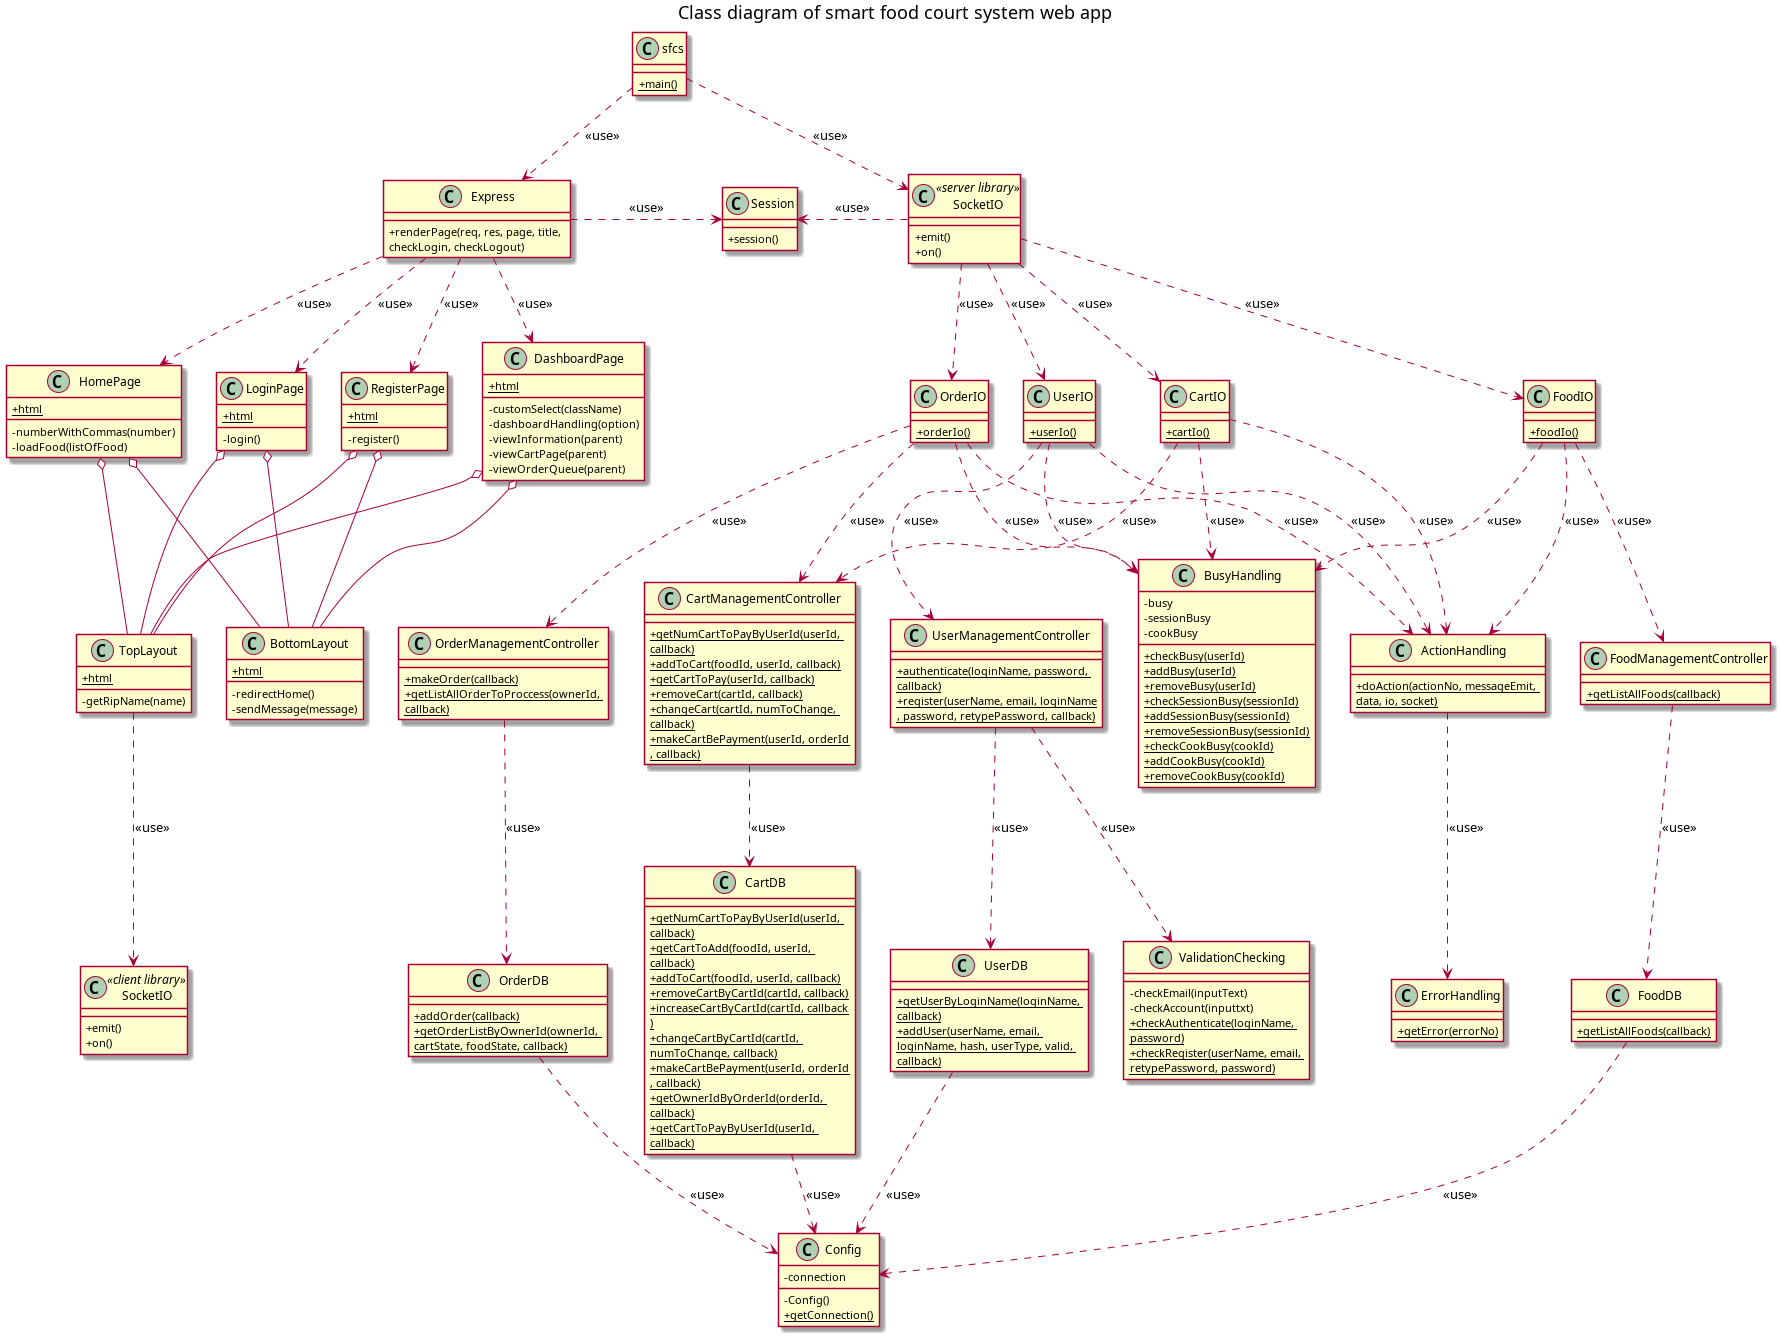

The diagram above was rendered by PlantUML. Its source (embedded in the PNG):
@startuml class-diagram
title Class diagram of smart food court system web app
skinparam ClassAttributeIconSize 0
skinparam WrapWidth 200

class sfcs{
    {static}+main()
}

class "Express" as ex{
    +renderPage(req, res, page, title, checkLogin, checkLogout)
}

class "SocketIO" as sS <<server library>>{
    +emit()
    +on()
}

class "Session" as se{
    +session()
}

class "SocketIO" as sC <<client library>>{
    +emit()
    +on()
}

class "HomePage" as ho{
    {static}+html
    -numberWithCommas(number)
    -loadFood(listOfFood)
}

class "LoginPage" as lo {
    {static}+html
    -login()
}

class "RegisterPage" as reg{
    {static}+html
    -register()
}

class "DashboardPage" as da{
    {static}+html
    -customSelect(className)
    -dashboardHandling(option)
    -viewInformation(parent)
    -viewCartPage(parent)
    -viewOrderQueue(parent)
}

class "TopLayout" as to {
    {static}+html
    -getRipName(name)
}

class "BottomLayout" as bo {
    {static}+html
    -redirectHome()
    -sendMessage(message)
}

class "UserIO" as uio {
    {static}+userIo()
}

class "OrderIO" as oio {
    {static}+orderIo()
}

class "CartIO" as cio {
    {static}+cartIo()
}

class "FoodIO" as fio {
    {static}+foodIo()
}

class "UserManagementController" as umc{
    {static}+authenticate(loginName, password, callback)
    {static}+register(userName, email, loginName, password, retypePassword, callback)
}

class "CartManagementController" as cmc{
    {static}+getNumCartToPayByUserId(userId, callback)
    {static}+addToCart(foodId, userId, callback)
    {static}+getCartToPay(userId, callback)
    {static}+removeCart(cartId, callback)
    {static}+changeCart(cartId, numToChange, callback)
    {static}+makeCartBePayment(userId, orderId, callback)
}

class "OrderManagementController" as omc{
    {static}+makeOrder(callback)
    {static}+getListAllOrderToProccess(ownerId, callback)
}

class "FoodManagementController" as fmc{
    {static}+getListAllFoods(callback)
}

class "ActionHandling" as ah{
    {static}+doAction(actionNo, messageEmit, data, io, socket)
}

class "BusyHandling" as bh{
    -busy
    -sessionBusy
    -cookBusy
    {static}+checkBusy(userId)
    {static}+addBusy(userId)
    {static}+removeBusy(userId)
    {static}+checkSessionBusy(sessionId)
    {static}+addSessionBusy(sessionId)
    {static}+removeSessionBusy(sessionId)
    {static}+checkCookBusy(cookId)
    {static}+addCookBusy(cookId)
    {static}+removeCookBusy(cookId)
}

class "ErrorHandling" as eh{
    {static}+getError(errorNo)
}

class "ValidationChecking" as vc{
    -checkEmail(inputText)
    -checkAccount(inputtxt)
    {static}+checkAuthenticate(loginName, password)
    {static}+checkRegister(userName, email, retypePassword, password)
}

class "UserDB" as udb{
    {static}+getUserByLoginName(loginName, callback)
    {static}+addUser(userName, email, loginName, hash, userType, valid, callback)
}

class "CartDB" as cdb{
    {static}+getNumCartToPayByUserId(userId, callback)
    {static}+getCartToAdd(foodId, userId, callback)
    {static}+addToCart(foodId, userId, callback)
    {static}+removeCartByCartId(cartId, callback)
    {static}+increaseCartByCartId(cartId, callback)
    {static}+changeCartByCartId(cartId, numToChange, callback)
    {static}+makeCartBePayment(userId, orderId, callback)
    {static}+getOwnerIdByOrderId(orderId, callback)
    {static}+getCartToPayByUserId(userId, callback)
}

class "OrderDB" as odb{
    {static}+addOrder(callback)
    {static}+getOrderListByOwnerId(ownerId, cartState, foodState, callback)
}

class "FoodDB" as fdb{
    {static}+getListAllFoods(callback)
}

class "Config" as cf{
    -connection
    -Config()
    {static}+getConnection()
}

sfcs ..> ex: <<use>>
sfcs ..> sS: <<use>>

ex .> se: <<use>>
se <. sS: <<use>>

ex ..> lo: <<use>>
ex ..> reg: <<use>>
ex ..> ho: <<use>>
ex ..> da: <<use>>


lo o-- to
lo o-- bo
reg o-- to
reg o-- bo
ho o-- to
ho o-- bo
da o-- to
da o-- bo

to ..> sC: <<use>>

sS ..> uio: <<use>>
sS ..> cio: <<use>>
sS ..> oio: <<use>>
sS ..> fio: <<use>>

uio ..> umc: <<use>>
cio ..> cmc: <<use>>
oio .> cmc: <<use>>
oio ..> omc: <<use>>
fio ..> fmc: <<use>>

uio ..> ah: <<use>>
cio ..> ah: <<use>>
oio ..> ah: <<use>>
fio ..> ah: <<use>>

uio ..> bh: <<use>>
cio ..> bh: <<use>>
oio ..> bh: <<use>>
fio ..> bh: <<use>>

ah ..> eh: <<use>>

umc ..> udb: <<use>>
cmc ..> cdb: <<use>>
omc ..> odb: <<use>>
fmc ..> fdb: <<use>>

umc ..> vc: <<use>>

udb ..> cf: <<use>>
cdb ..> cf: <<use>>
odb ..> cf: <<use>>
fdb ..> cf: <<use>>
@enduml